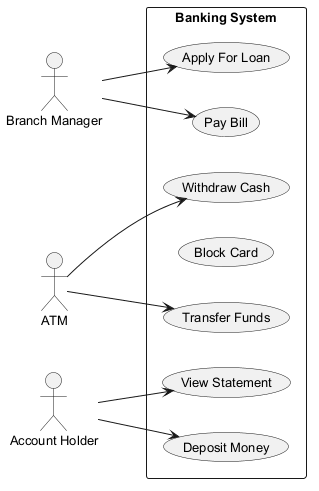

The diagram above was rendered by PlantUML. Its source (embedded in the PNG):
@startuml
skinparam backgroundColor #FFFFFF
skinparam classBackgroundColor #F3E5F5
skinparam classBorderColor #6A1B9A
skinparam defaultFontSize 13
left to right direction
actor "Branch Manager" as BM
actor "ATM" as A
actor "Account Holder" as AH
rectangle "Banking System" {
  usecase "Deposit Money" as UC_DepositMoney
  usecase "View Statement" as UC_ViewStatement
  usecase "Transfer Funds" as UC_TransferFunds
  usecase "Block Card" as UC_BlockCard
  usecase "Pay Bill" as UC_PayBill
  usecase "Apply For Loan" as UC_ApplyForLoan
  usecase "Withdraw Cash" as UC_WithdrawCash
}
BM --> UC_ApplyForLoan
BM --> UC_PayBill
A --> UC_WithdrawCash
A --> UC_TransferFunds
AH --> UC_ViewStatement
AH --> UC_DepositMoney
@enduml